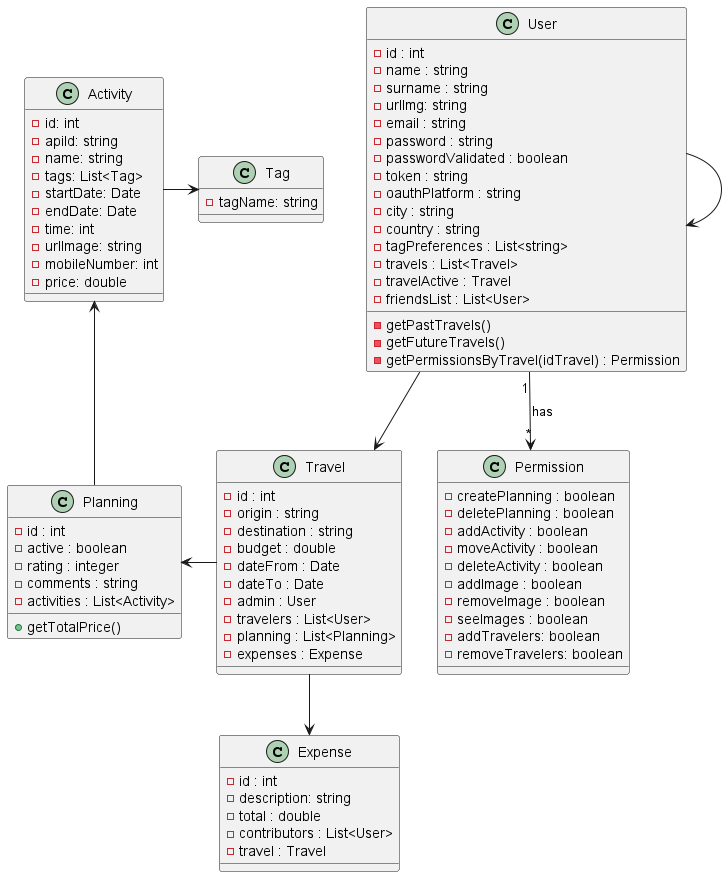

The diagram above was rendered by PlantUML. Its source (embedded in the PNG):
@startuml Backend
'https://plantuml.com/class-diagram

User --> User
User --> Travel
User "1" --> "*" Permission : has
Travel -left-> Planning
Travel -down-> Expense
Planning -up-> Activity
Activity -right-> Tag

class User {
- id : int
- name : string
- surname : string
- urlImg: string
- email : string
- password : string
- passwordValidated : boolean
- token : string
- oauthPlatform : string
- city : string
- country : string
- tagPreferences : List<string>
- travels : List<Travel>
- travelActive : Travel
- friendsList : List<User>
- getPastTravels()
- getFutureTravels()
- getPermissionsByTravel(idTravel) : Permission
}

class Permission {
- createPlanning : boolean 
- deletePlanning : boolean
- addActivity : boolean
- moveActivity : boolean
- deleteActivity : boolean
- addImage : boolean
- removeImage : boolean
- seeImages : boolean
- addTravelers: boolean
- removeTravelers: boolean
}

class Travel {
- id : int
- origin : string
- destination : string
- budget : double
- dateFrom : Date
- dateTo : Date
- admin : User
- travelers : List<User>
- planning : List<Planning>
- expenses : Expense
}

' Gastos generales: no asociados a una actividad en concreto
class Expense{
- id : int
- description: string
- total : double
- contributors : List<User>
- travel : Travel
}

class Planning{
- id : int
- active : boolean
- rating : integer
- comments : string
- activities : List<Activity>
+ getTotalPrice()
}

class Activity{
- id: int
- apiId: string
- name: string
- tags: List<Tag>
- startDate: Date
- endDate: Date
' time in minuts
- time: int
- urlImage: string
- mobileNumber: int
- price: double
}

class Tag {
- tagName: string
}


@enduml